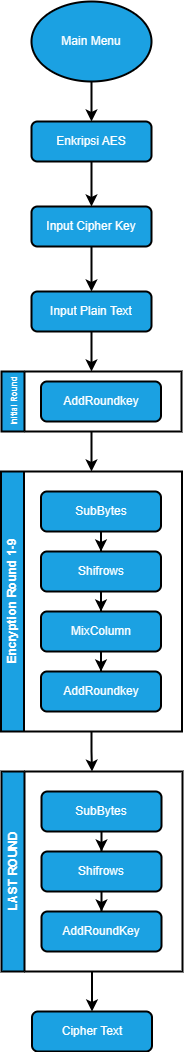

The diagram above was exported from draw.io. Its source (the exported page's mxGraphModel, read from the mxfile embedded in the PNG):
<mxGraphModel dx="3340" dy="2952" grid="1" gridSize="10" guides="1" tooltips="1" connect="1" arrows="1" fold="1" page="1" pageScale="1" pageWidth="827" pageHeight="1169" math="0" shadow="0">
  <root>
    <mxCell id="WIyWlLk6GJQsqaUBKTNV-0" />
    <mxCell id="WIyWlLk6GJQsqaUBKTNV-1" parent="WIyWlLk6GJQsqaUBKTNV-0" />
    <mxCell id="R9m77zsDY-SD9nq-uFw5-34" style="edgeStyle=orthogonalEdgeStyle;rounded=0;orthogonalLoop=1;jettySize=auto;html=1;entryX=0.5;entryY=0;entryDx=0;entryDy=0;fillColor=#1ba1e2;strokeColor=#000000;strokeWidth=2;" edge="1" parent="WIyWlLk6GJQsqaUBKTNV-1" source="R9m77zsDY-SD9nq-uFw5-16" target="R9m77zsDY-SD9nq-uFw5-28">
      <mxGeometry relative="1" as="geometry" />
    </mxCell>
    <mxCell id="R9m77zsDY-SD9nq-uFw5-16" value="Enkripsi AES" style="rounded=1;whiteSpace=wrap;html=1;fontSize=12;glass=0;strokeWidth=2;shadow=0;fillColor=#1ba1e2;strokeColor=#000000;fontColor=#ffffff;" vertex="1" parent="WIyWlLk6GJQsqaUBKTNV-1">
      <mxGeometry x="49" y="-670" width="120" height="40" as="geometry" />
    </mxCell>
    <mxCell id="R9m77zsDY-SD9nq-uFw5-35" style="edgeStyle=orthogonalEdgeStyle;rounded=0;orthogonalLoop=1;jettySize=auto;html=1;entryX=0.5;entryY=0;entryDx=0;entryDy=0;fillColor=#1ba1e2;strokeColor=#000000;strokeWidth=2;" edge="1" parent="WIyWlLk6GJQsqaUBKTNV-1" source="R9m77zsDY-SD9nq-uFw5-28" target="R9m77zsDY-SD9nq-uFw5-33">
      <mxGeometry relative="1" as="geometry" />
    </mxCell>
    <mxCell id="R9m77zsDY-SD9nq-uFw5-28" value="Input Cipher Key" style="rounded=1;whiteSpace=wrap;html=1;fontSize=12;glass=0;strokeWidth=2;shadow=0;fillColor=#1ba1e2;strokeColor=#000000;fontColor=#ffffff;" vertex="1" parent="WIyWlLk6GJQsqaUBKTNV-1">
      <mxGeometry x="49" y="-585" width="120" height="40" as="geometry" />
    </mxCell>
    <mxCell id="R9m77zsDY-SD9nq-uFw5-51" style="edgeStyle=orthogonalEdgeStyle;rounded=0;orthogonalLoop=1;jettySize=auto;html=1;fillColor=#1ba1e2;strokeColor=#000000;strokeWidth=2;" edge="1" parent="WIyWlLk6GJQsqaUBKTNV-1" source="R9m77zsDY-SD9nq-uFw5-33">
      <mxGeometry relative="1" as="geometry">
        <mxPoint x="109" y="-420" as="targetPoint" />
      </mxGeometry>
    </mxCell>
    <mxCell id="R9m77zsDY-SD9nq-uFw5-33" value="Input Plain Text" style="rounded=1;whiteSpace=wrap;html=1;fontSize=12;glass=0;strokeWidth=2;shadow=0;fillColor=#1ba1e2;strokeColor=#000000;fontColor=#ffffff;" vertex="1" parent="WIyWlLk6GJQsqaUBKTNV-1">
      <mxGeometry x="49" y="-500" width="120" height="40" as="geometry" />
    </mxCell>
    <mxCell id="R9m77zsDY-SD9nq-uFw5-64" style="edgeStyle=orthogonalEdgeStyle;rounded=0;orthogonalLoop=1;jettySize=auto;html=1;entryX=0.5;entryY=0;entryDx=0;entryDy=0;fillColor=#1ba1e2;strokeColor=#000000;strokeWidth=2;" edge="1" parent="WIyWlLk6GJQsqaUBKTNV-1" source="R9m77zsDY-SD9nq-uFw5-39" target="R9m77zsDY-SD9nq-uFw5-56">
      <mxGeometry relative="1" as="geometry" />
    </mxCell>
    <mxCell id="R9m77zsDY-SD9nq-uFw5-39" value="Encryption Round 1-9" style="swimlane;horizontal=0;whiteSpace=wrap;html=1;fillColor=#1ba1e2;strokeColor=#000000;fontColor=#ffffff;strokeWidth=2;" vertex="1" parent="WIyWlLk6GJQsqaUBKTNV-1">
      <mxGeometry x="18.5" y="-320" width="181" height="260" as="geometry" />
    </mxCell>
    <mxCell id="R9m77zsDY-SD9nq-uFw5-53" style="edgeStyle=orthogonalEdgeStyle;rounded=0;orthogonalLoop=1;jettySize=auto;html=1;entryX=0.5;entryY=0;entryDx=0;entryDy=0;fillColor=#1ba1e2;strokeColor=#000000;strokeWidth=2;" edge="1" parent="R9m77zsDY-SD9nq-uFw5-39" source="R9m77zsDY-SD9nq-uFw5-40" target="R9m77zsDY-SD9nq-uFw5-41">
      <mxGeometry relative="1" as="geometry" />
    </mxCell>
    <mxCell id="R9m77zsDY-SD9nq-uFw5-40" value="SubBytes" style="rounded=1;whiteSpace=wrap;html=1;fontSize=12;glass=0;strokeWidth=2;shadow=0;fillColor=#1ba1e2;strokeColor=#000000;fontColor=#ffffff;" vertex="1" parent="R9m77zsDY-SD9nq-uFw5-39">
      <mxGeometry x="40" y="20" width="120" height="40" as="geometry" />
    </mxCell>
    <mxCell id="R9m77zsDY-SD9nq-uFw5-54" style="edgeStyle=orthogonalEdgeStyle;rounded=0;orthogonalLoop=1;jettySize=auto;html=1;entryX=0.5;entryY=0;entryDx=0;entryDy=0;fillColor=#1ba1e2;strokeColor=#000000;strokeWidth=2;" edge="1" parent="R9m77zsDY-SD9nq-uFw5-39" source="R9m77zsDY-SD9nq-uFw5-41" target="R9m77zsDY-SD9nq-uFw5-42">
      <mxGeometry relative="1" as="geometry" />
    </mxCell>
    <mxCell id="R9m77zsDY-SD9nq-uFw5-41" value="Shifrows" style="rounded=1;whiteSpace=wrap;html=1;fontSize=12;glass=0;strokeWidth=2;shadow=0;fillColor=#1ba1e2;strokeColor=#000000;fontColor=#ffffff;" vertex="1" parent="R9m77zsDY-SD9nq-uFw5-39">
      <mxGeometry x="40" y="80" width="120" height="40" as="geometry" />
    </mxCell>
    <mxCell id="R9m77zsDY-SD9nq-uFw5-55" style="edgeStyle=orthogonalEdgeStyle;rounded=0;orthogonalLoop=1;jettySize=auto;html=1;entryX=0.5;entryY=0;entryDx=0;entryDy=0;fillColor=#1ba1e2;strokeColor=#000000;strokeWidth=2;" edge="1" parent="R9m77zsDY-SD9nq-uFw5-39" source="R9m77zsDY-SD9nq-uFw5-42" target="R9m77zsDY-SD9nq-uFw5-43">
      <mxGeometry relative="1" as="geometry" />
    </mxCell>
    <mxCell id="R9m77zsDY-SD9nq-uFw5-42" value="MixColumn" style="rounded=1;whiteSpace=wrap;html=1;fontSize=12;glass=0;strokeWidth=2;shadow=0;fillColor=#1ba1e2;strokeColor=#000000;fontColor=#ffffff;" vertex="1" parent="R9m77zsDY-SD9nq-uFw5-39">
      <mxGeometry x="40" y="140" width="120" height="40" as="geometry" />
    </mxCell>
    <mxCell id="R9m77zsDY-SD9nq-uFw5-43" value="AddRoundkey" style="rounded=1;whiteSpace=wrap;html=1;fontSize=12;glass=0;strokeWidth=2;shadow=0;fillColor=#1ba1e2;strokeColor=#000000;fontColor=#ffffff;" vertex="1" parent="R9m77zsDY-SD9nq-uFw5-39">
      <mxGeometry x="40" y="200" width="120" height="40" as="geometry" />
    </mxCell>
    <mxCell id="R9m77zsDY-SD9nq-uFw5-52" style="edgeStyle=orthogonalEdgeStyle;rounded=0;orthogonalLoop=1;jettySize=auto;html=1;entryX=0.5;entryY=0;entryDx=0;entryDy=0;fillColor=#1ba1e2;strokeColor=#000000;strokeWidth=2;" edge="1" parent="WIyWlLk6GJQsqaUBKTNV-1" source="R9m77zsDY-SD9nq-uFw5-44" target="R9m77zsDY-SD9nq-uFw5-39">
      <mxGeometry relative="1" as="geometry" />
    </mxCell>
    <mxCell id="R9m77zsDY-SD9nq-uFw5-44" value="&lt;font style=&quot;font-size: 8px;&quot;&gt;Initial Round&lt;/font&gt;" style="swimlane;horizontal=0;whiteSpace=wrap;html=1;startSize=23;fillColor=#1ba1e2;strokeColor=#000000;fontColor=#ffffff;strokeWidth=2;" vertex="1" parent="WIyWlLk6GJQsqaUBKTNV-1">
      <mxGeometry x="19" y="-420" width="180" height="60" as="geometry" />
    </mxCell>
    <mxCell id="R9m77zsDY-SD9nq-uFw5-37" value="AddRoundkey" style="rounded=1;whiteSpace=wrap;html=1;fontSize=12;glass=0;strokeWidth=2;shadow=0;fillColor=#1ba1e2;strokeColor=#000000;fontColor=#ffffff;" vertex="1" parent="R9m77zsDY-SD9nq-uFw5-44">
      <mxGeometry x="39.5" y="10" width="120" height="40" as="geometry" />
    </mxCell>
    <mxCell id="R9m77zsDY-SD9nq-uFw5-66" style="edgeStyle=orthogonalEdgeStyle;rounded=0;orthogonalLoop=1;jettySize=auto;html=1;entryX=0.5;entryY=0;entryDx=0;entryDy=0;fillColor=#1ba1e2;strokeColor=#000000;strokeWidth=2;" edge="1" parent="WIyWlLk6GJQsqaUBKTNV-1" source="R9m77zsDY-SD9nq-uFw5-56" target="R9m77zsDY-SD9nq-uFw5-65">
      <mxGeometry relative="1" as="geometry" />
    </mxCell>
    <mxCell id="R9m77zsDY-SD9nq-uFw5-56" value="LAST ROUND" style="swimlane;horizontal=0;whiteSpace=wrap;html=1;fillColor=#1ba1e2;strokeColor=#000000;fontColor=#ffffff;strokeWidth=2;" vertex="1" parent="WIyWlLk6GJQsqaUBKTNV-1">
      <mxGeometry x="19" y="-20" width="181" height="200" as="geometry" />
    </mxCell>
    <mxCell id="R9m77zsDY-SD9nq-uFw5-57" style="edgeStyle=orthogonalEdgeStyle;rounded=0;orthogonalLoop=1;jettySize=auto;html=1;entryX=0.5;entryY=0;entryDx=0;entryDy=0;fillColor=#1ba1e2;strokeColor=#000000;strokeWidth=2;" edge="1" parent="R9m77zsDY-SD9nq-uFw5-56" source="R9m77zsDY-SD9nq-uFw5-58" target="R9m77zsDY-SD9nq-uFw5-60">
      <mxGeometry relative="1" as="geometry" />
    </mxCell>
    <mxCell id="R9m77zsDY-SD9nq-uFw5-58" value="SubBytes" style="rounded=1;whiteSpace=wrap;html=1;fontSize=12;glass=0;strokeWidth=2;shadow=0;fillColor=#1ba1e2;strokeColor=#000000;fontColor=#ffffff;" vertex="1" parent="R9m77zsDY-SD9nq-uFw5-56">
      <mxGeometry x="40" y="20" width="120" height="40" as="geometry" />
    </mxCell>
    <mxCell id="R9m77zsDY-SD9nq-uFw5-59" style="edgeStyle=orthogonalEdgeStyle;rounded=0;orthogonalLoop=1;jettySize=auto;html=1;entryX=0.5;entryY=0;entryDx=0;entryDy=0;fillColor=#1ba1e2;strokeColor=#000000;strokeWidth=2;" edge="1" parent="R9m77zsDY-SD9nq-uFw5-56" source="R9m77zsDY-SD9nq-uFw5-60" target="R9m77zsDY-SD9nq-uFw5-62">
      <mxGeometry relative="1" as="geometry" />
    </mxCell>
    <mxCell id="R9m77zsDY-SD9nq-uFw5-60" value="Shifrows" style="rounded=1;whiteSpace=wrap;html=1;fontSize=12;glass=0;strokeWidth=2;shadow=0;fillColor=#1ba1e2;strokeColor=#000000;fontColor=#ffffff;" vertex="1" parent="R9m77zsDY-SD9nq-uFw5-56">
      <mxGeometry x="40" y="80" width="120" height="40" as="geometry" />
    </mxCell>
    <mxCell id="R9m77zsDY-SD9nq-uFw5-62" value="AddRoundKey" style="rounded=1;whiteSpace=wrap;html=1;fontSize=12;glass=0;strokeWidth=2;shadow=0;fillColor=#1ba1e2;strokeColor=#000000;fontColor=#ffffff;" vertex="1" parent="R9m77zsDY-SD9nq-uFw5-56">
      <mxGeometry x="40" y="140" width="120" height="40" as="geometry" />
    </mxCell>
    <mxCell id="R9m77zsDY-SD9nq-uFw5-65" value="Cipher Text" style="rounded=1;whiteSpace=wrap;html=1;fontSize=12;glass=0;strokeWidth=2;shadow=0;fillColor=#1ba1e2;strokeColor=#000000;fontColor=#ffffff;" vertex="1" parent="WIyWlLk6GJQsqaUBKTNV-1">
      <mxGeometry x="49.5" y="220" width="120" height="40" as="geometry" />
    </mxCell>
    <mxCell id="R9m77zsDY-SD9nq-uFw5-68" style="edgeStyle=orthogonalEdgeStyle;rounded=0;orthogonalLoop=1;jettySize=auto;html=1;entryX=0.5;entryY=0;entryDx=0;entryDy=0;fillColor=#1ba1e2;strokeColor=#000000;strokeWidth=2;" edge="1" parent="WIyWlLk6GJQsqaUBKTNV-1" source="R9m77zsDY-SD9nq-uFw5-67" target="R9m77zsDY-SD9nq-uFw5-16">
      <mxGeometry relative="1" as="geometry" />
    </mxCell>
    <mxCell id="R9m77zsDY-SD9nq-uFw5-67" value="Main Menu" style="ellipse;whiteSpace=wrap;html=1;fillColor=#1ba1e2;strokeColor=#000000;fontColor=#ffffff;strokeWidth=2;" vertex="1" parent="WIyWlLk6GJQsqaUBKTNV-1">
      <mxGeometry x="49" y="-790" width="120" height="80" as="geometry" />
    </mxCell>
  </root>
</mxGraphModel>